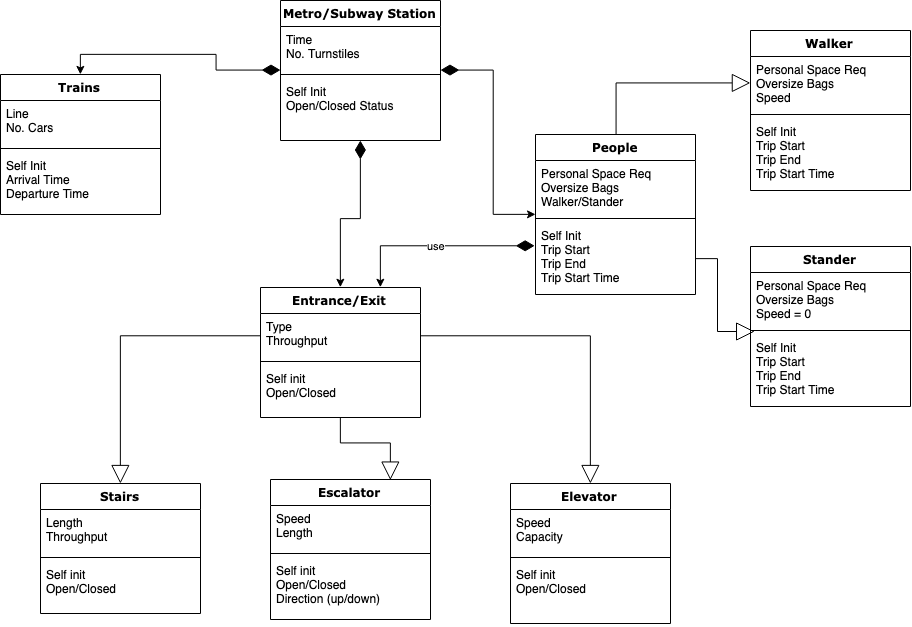

The diagram above was exported from draw.io. Its source (the exported page's mxGraphModel, read from the mxfile embedded in the PNG):
<mxGraphModel dx="1103" dy="729" grid="1" gridSize="10" guides="1" tooltips="1" connect="1" arrows="1" fold="1" page="1" pageScale="1" pageWidth="1100" pageHeight="850" background="#ffffff" math="0" shadow="0">
  <root>
    <mxCell id="0" />
    <mxCell id="1" parent="0" />
    <mxCell id="a7tneC-UODdX8NhzMH0K-49" style="edgeStyle=orthogonalEdgeStyle;rounded=0;orthogonalLoop=1;jettySize=auto;html=1;entryX=0.5;entryY=0;entryDx=0;entryDy=0;startArrow=diamondThin;startFill=1;startSize=16;" edge="1" parent="1" source="78961159f06e98e8-17" target="a7tneC-UODdX8NhzMH0K-16">
      <mxGeometry relative="1" as="geometry" />
    </mxCell>
    <mxCell id="a7tneC-UODdX8NhzMH0K-50" style="edgeStyle=orthogonalEdgeStyle;rounded=0;orthogonalLoop=1;jettySize=auto;html=1;startArrow=diamondThin;startFill=1;startSize=16;" edge="1" parent="1" source="78961159f06e98e8-17" target="a7tneC-UODdX8NhzMH0K-20">
      <mxGeometry relative="1" as="geometry" />
    </mxCell>
    <mxCell id="a7tneC-UODdX8NhzMH0K-51" style="edgeStyle=orthogonalEdgeStyle;rounded=0;orthogonalLoop=1;jettySize=auto;html=1;entryX=0.5;entryY=0;entryDx=0;entryDy=0;startArrow=diamondThin;startFill=1;startSize=16;" edge="1" parent="1" source="78961159f06e98e8-17" target="a7tneC-UODdX8NhzMH0K-25">
      <mxGeometry relative="1" as="geometry" />
    </mxCell>
    <mxCell id="78961159f06e98e8-17" value="Metro/Subway Station" style="swimlane;html=1;fontStyle=1;align=center;verticalAlign=top;childLayout=stackLayout;horizontal=1;startSize=26;horizontalStack=0;resizeParent=1;resizeLast=0;collapsible=1;marginBottom=0;swimlaneFillColor=#ffffff;rounded=0;shadow=0;comic=0;labelBackgroundColor=none;strokeColor=#000000;strokeWidth=1;fillColor=none;fontFamily=Verdana;fontSize=12;fontColor=#000000;" parent="1" vertex="1">
      <mxGeometry x="420" y="40" width="160" height="140" as="geometry" />
    </mxCell>
    <mxCell id="78961159f06e98e8-24" value="Time&lt;br&gt;No. Turnstiles&lt;br&gt;" style="text;html=1;strokeColor=none;fillColor=none;align=left;verticalAlign=top;spacingLeft=4;spacingRight=4;whiteSpace=wrap;overflow=hidden;rotatable=0;points=[[0,0.5],[1,0.5]];portConstraint=eastwest;" parent="78961159f06e98e8-17" vertex="1">
      <mxGeometry y="26" width="160" height="44" as="geometry" />
    </mxCell>
    <mxCell id="78961159f06e98e8-19" value="" style="line;html=1;strokeWidth=1;fillColor=none;align=left;verticalAlign=middle;spacingTop=-1;spacingLeft=3;spacingRight=3;rotatable=0;labelPosition=right;points=[];portConstraint=eastwest;" parent="78961159f06e98e8-17" vertex="1">
      <mxGeometry y="70" width="160" height="8" as="geometry" />
    </mxCell>
    <mxCell id="78961159f06e98e8-27" value="Self Init&lt;br&gt;Open/Closed Status" style="text;html=1;strokeColor=none;fillColor=none;align=left;verticalAlign=top;spacingLeft=4;spacingRight=4;whiteSpace=wrap;overflow=hidden;rotatable=0;points=[[0,0.5],[1,0.5]];portConstraint=eastwest;" parent="78961159f06e98e8-17" vertex="1">
      <mxGeometry y="78" width="160" height="50" as="geometry" />
    </mxCell>
    <mxCell id="a7tneC-UODdX8NhzMH0K-16" value="Trains" style="swimlane;html=1;fontStyle=1;align=center;verticalAlign=top;childLayout=stackLayout;horizontal=1;startSize=26;horizontalStack=0;resizeParent=1;resizeLast=0;collapsible=1;marginBottom=0;swimlaneFillColor=#ffffff;rounded=0;shadow=0;comic=0;labelBackgroundColor=none;strokeColor=#000000;strokeWidth=1;fillColor=none;fontFamily=Verdana;fontSize=12;fontColor=#000000;" vertex="1" parent="1">
      <mxGeometry x="140" y="114" width="160" height="140" as="geometry" />
    </mxCell>
    <mxCell id="a7tneC-UODdX8NhzMH0K-17" value="Line&lt;br&gt;No. Cars" style="text;html=1;strokeColor=none;fillColor=none;align=left;verticalAlign=top;spacingLeft=4;spacingRight=4;whiteSpace=wrap;overflow=hidden;rotatable=0;points=[[0,0.5],[1,0.5]];portConstraint=eastwest;" vertex="1" parent="a7tneC-UODdX8NhzMH0K-16">
      <mxGeometry y="26" width="160" height="44" as="geometry" />
    </mxCell>
    <mxCell id="a7tneC-UODdX8NhzMH0K-18" value="" style="line;html=1;strokeWidth=1;fillColor=none;align=left;verticalAlign=middle;spacingTop=-1;spacingLeft=3;spacingRight=3;rotatable=0;labelPosition=right;points=[];portConstraint=eastwest;" vertex="1" parent="a7tneC-UODdX8NhzMH0K-16">
      <mxGeometry y="70" width="160" height="8" as="geometry" />
    </mxCell>
    <mxCell id="a7tneC-UODdX8NhzMH0K-19" value="Self Init&lt;br&gt;Arrival Time&lt;br&gt;Departure Time" style="text;html=1;strokeColor=none;fillColor=none;align=left;verticalAlign=top;spacingLeft=4;spacingRight=4;whiteSpace=wrap;overflow=hidden;rotatable=0;points=[[0,0.5],[1,0.5]];portConstraint=eastwest;" vertex="1" parent="a7tneC-UODdX8NhzMH0K-16">
      <mxGeometry y="78" width="160" height="50" as="geometry" />
    </mxCell>
    <mxCell id="a7tneC-UODdX8NhzMH0K-55" style="edgeStyle=orthogonalEdgeStyle;rounded=0;orthogonalLoop=1;jettySize=auto;html=1;entryX=0;entryY=0.5;entryDx=0;entryDy=0;startArrow=none;startFill=0;startSize=16;endArrow=block;endFill=0;endSize=16;" edge="1" parent="1" source="a7tneC-UODdX8NhzMH0K-20" target="a7tneC-UODdX8NhzMH0K-30">
      <mxGeometry relative="1" as="geometry" />
    </mxCell>
    <mxCell id="a7tneC-UODdX8NhzMH0K-57" value="use" style="edgeStyle=orthogonalEdgeStyle;rounded=0;orthogonalLoop=1;jettySize=auto;html=1;entryX=0.75;entryY=0;entryDx=0;entryDy=0;startArrow=diamondThin;startFill=1;startSize=16;endArrow=classic;endFill=1;endSize=6;exitX=-0.005;exitY=0.323;exitDx=0;exitDy=0;exitPerimeter=0;" edge="1" parent="1" source="a7tneC-UODdX8NhzMH0K-23" target="a7tneC-UODdX8NhzMH0K-25">
      <mxGeometry relative="1" as="geometry" />
    </mxCell>
    <mxCell id="a7tneC-UODdX8NhzMH0K-20" value="People" style="swimlane;html=1;fontStyle=1;align=center;verticalAlign=top;childLayout=stackLayout;horizontal=1;startSize=26;horizontalStack=0;resizeParent=1;resizeLast=0;collapsible=1;marginBottom=0;swimlaneFillColor=#ffffff;rounded=0;shadow=0;comic=0;labelBackgroundColor=none;strokeColor=#000000;strokeWidth=1;fillColor=none;fontFamily=Verdana;fontSize=12;fontColor=#000000;" vertex="1" parent="1">
      <mxGeometry x="675" y="174" width="160" height="160" as="geometry" />
    </mxCell>
    <mxCell id="a7tneC-UODdX8NhzMH0K-21" value="Personal Space Req&lt;br&gt;Oversize Bags&lt;br&gt;Walker/Stander" style="text;html=1;strokeColor=none;fillColor=none;align=left;verticalAlign=top;spacingLeft=4;spacingRight=4;whiteSpace=wrap;overflow=hidden;rotatable=0;points=[[0,0.5],[1,0.5]];portConstraint=eastwest;" vertex="1" parent="a7tneC-UODdX8NhzMH0K-20">
      <mxGeometry y="26" width="160" height="54" as="geometry" />
    </mxCell>
    <mxCell id="a7tneC-UODdX8NhzMH0K-22" value="" style="line;html=1;strokeWidth=1;fillColor=none;align=left;verticalAlign=middle;spacingTop=-1;spacingLeft=3;spacingRight=3;rotatable=0;labelPosition=right;points=[];portConstraint=eastwest;" vertex="1" parent="a7tneC-UODdX8NhzMH0K-20">
      <mxGeometry y="80" width="160" height="8" as="geometry" />
    </mxCell>
    <mxCell id="a7tneC-UODdX8NhzMH0K-23" value="Self Init&lt;br&gt;Trip Start&lt;br&gt;Trip End&lt;br&gt;Trip Start Time" style="text;html=1;strokeColor=none;fillColor=none;align=left;verticalAlign=top;spacingLeft=4;spacingRight=4;whiteSpace=wrap;overflow=hidden;rotatable=0;points=[[0,0.5],[1,0.5]];portConstraint=eastwest;" vertex="1" parent="a7tneC-UODdX8NhzMH0K-20">
      <mxGeometry y="88" width="160" height="72" as="geometry" />
    </mxCell>
    <mxCell id="a7tneC-UODdX8NhzMH0K-53" style="edgeStyle=orthogonalEdgeStyle;rounded=0;orthogonalLoop=1;jettySize=auto;html=1;entryX=0.75;entryY=0;entryDx=0;entryDy=0;startArrow=none;startFill=0;startSize=16;endArrow=block;endFill=0;endSize=16;" edge="1" parent="1" source="a7tneC-UODdX8NhzMH0K-25" target="a7tneC-UODdX8NhzMH0K-41">
      <mxGeometry relative="1" as="geometry" />
    </mxCell>
    <mxCell id="a7tneC-UODdX8NhzMH0K-25" value="Entrance/Exit" style="swimlane;html=1;fontStyle=1;align=center;verticalAlign=top;childLayout=stackLayout;horizontal=1;startSize=26;horizontalStack=0;resizeParent=1;resizeLast=0;collapsible=1;marginBottom=0;swimlaneFillColor=#ffffff;rounded=0;shadow=0;comic=0;labelBackgroundColor=none;strokeColor=#000000;strokeWidth=1;fillColor=none;fontFamily=Verdana;fontSize=12;fontColor=#000000;" vertex="1" parent="1">
      <mxGeometry x="400" y="327" width="160" height="130" as="geometry" />
    </mxCell>
    <mxCell id="a7tneC-UODdX8NhzMH0K-26" value="Type&lt;br&gt;Throughput" style="text;html=1;strokeColor=none;fillColor=none;align=left;verticalAlign=top;spacingLeft=4;spacingRight=4;whiteSpace=wrap;overflow=hidden;rotatable=0;points=[[0,0.5],[1,0.5]];portConstraint=eastwest;" vertex="1" parent="a7tneC-UODdX8NhzMH0K-25">
      <mxGeometry y="26" width="160" height="44" as="geometry" />
    </mxCell>
    <mxCell id="a7tneC-UODdX8NhzMH0K-27" value="" style="line;html=1;strokeWidth=1;fillColor=none;align=left;verticalAlign=middle;spacingTop=-1;spacingLeft=3;spacingRight=3;rotatable=0;labelPosition=right;points=[];portConstraint=eastwest;" vertex="1" parent="a7tneC-UODdX8NhzMH0K-25">
      <mxGeometry y="70" width="160" height="8" as="geometry" />
    </mxCell>
    <mxCell id="a7tneC-UODdX8NhzMH0K-28" value="Self init&lt;br&gt;Open/Closed" style="text;html=1;strokeColor=none;fillColor=none;align=left;verticalAlign=top;spacingLeft=4;spacingRight=4;whiteSpace=wrap;overflow=hidden;rotatable=0;points=[[0,0.5],[1,0.5]];portConstraint=eastwest;" vertex="1" parent="a7tneC-UODdX8NhzMH0K-25">
      <mxGeometry y="78" width="160" height="52" as="geometry" />
    </mxCell>
    <mxCell id="a7tneC-UODdX8NhzMH0K-29" value="Walker" style="swimlane;html=1;fontStyle=1;align=center;verticalAlign=top;childLayout=stackLayout;horizontal=1;startSize=26;horizontalStack=0;resizeParent=1;resizeLast=0;collapsible=1;marginBottom=0;swimlaneFillColor=#ffffff;rounded=0;shadow=0;comic=0;labelBackgroundColor=none;strokeColor=#000000;strokeWidth=1;fillColor=none;fontFamily=Verdana;fontSize=12;fontColor=#000000;" vertex="1" parent="1">
      <mxGeometry x="890" y="70" width="160" height="160" as="geometry" />
    </mxCell>
    <mxCell id="a7tneC-UODdX8NhzMH0K-30" value="Personal Space Req&lt;br&gt;Oversize Bags&lt;br&gt;Speed" style="text;html=1;strokeColor=none;fillColor=none;align=left;verticalAlign=top;spacingLeft=4;spacingRight=4;whiteSpace=wrap;overflow=hidden;rotatable=0;points=[[0,0.5],[1,0.5]];portConstraint=eastwest;" vertex="1" parent="a7tneC-UODdX8NhzMH0K-29">
      <mxGeometry y="26" width="160" height="54" as="geometry" />
    </mxCell>
    <mxCell id="a7tneC-UODdX8NhzMH0K-31" value="" style="line;html=1;strokeWidth=1;fillColor=none;align=left;verticalAlign=middle;spacingTop=-1;spacingLeft=3;spacingRight=3;rotatable=0;labelPosition=right;points=[];portConstraint=eastwest;" vertex="1" parent="a7tneC-UODdX8NhzMH0K-29">
      <mxGeometry y="80" width="160" height="8" as="geometry" />
    </mxCell>
    <mxCell id="a7tneC-UODdX8NhzMH0K-32" value="Self Init&lt;br&gt;Trip Start&lt;br&gt;Trip End&lt;br&gt;Trip Start Time" style="text;html=1;strokeColor=none;fillColor=none;align=left;verticalAlign=top;spacingLeft=4;spacingRight=4;whiteSpace=wrap;overflow=hidden;rotatable=0;points=[[0,0.5],[1,0.5]];portConstraint=eastwest;" vertex="1" parent="a7tneC-UODdX8NhzMH0K-29">
      <mxGeometry y="88" width="160" height="72" as="geometry" />
    </mxCell>
    <mxCell id="a7tneC-UODdX8NhzMH0K-33" value="Stander" style="swimlane;html=1;fontStyle=1;align=center;verticalAlign=top;childLayout=stackLayout;horizontal=1;startSize=26;horizontalStack=0;resizeParent=1;resizeLast=0;collapsible=1;marginBottom=0;swimlaneFillColor=#ffffff;rounded=0;shadow=0;comic=0;labelBackgroundColor=none;strokeColor=#000000;strokeWidth=1;fillColor=none;fontFamily=Verdana;fontSize=12;fontColor=#000000;" vertex="1" parent="1">
      <mxGeometry x="890" y="286" width="160" height="160" as="geometry" />
    </mxCell>
    <mxCell id="a7tneC-UODdX8NhzMH0K-34" value="Personal Space Req&lt;br&gt;Oversize Bags&lt;br&gt;Speed = 0" style="text;html=1;strokeColor=none;fillColor=none;align=left;verticalAlign=top;spacingLeft=4;spacingRight=4;whiteSpace=wrap;overflow=hidden;rotatable=0;points=[[0,0.5],[1,0.5]];portConstraint=eastwest;" vertex="1" parent="a7tneC-UODdX8NhzMH0K-33">
      <mxGeometry y="26" width="160" height="54" as="geometry" />
    </mxCell>
    <mxCell id="a7tneC-UODdX8NhzMH0K-35" value="" style="line;html=1;strokeWidth=1;fillColor=none;align=left;verticalAlign=middle;spacingTop=-1;spacingLeft=3;spacingRight=3;rotatable=0;labelPosition=right;points=[];portConstraint=eastwest;" vertex="1" parent="a7tneC-UODdX8NhzMH0K-33">
      <mxGeometry y="80" width="160" height="8" as="geometry" />
    </mxCell>
    <mxCell id="a7tneC-UODdX8NhzMH0K-36" value="Self Init&lt;br&gt;Trip Start&lt;br&gt;Trip End&lt;br&gt;Trip Start Time" style="text;html=1;strokeColor=none;fillColor=none;align=left;verticalAlign=top;spacingLeft=4;spacingRight=4;whiteSpace=wrap;overflow=hidden;rotatable=0;points=[[0,0.5],[1,0.5]];portConstraint=eastwest;" vertex="1" parent="a7tneC-UODdX8NhzMH0K-33">
      <mxGeometry y="88" width="160" height="72" as="geometry" />
    </mxCell>
    <mxCell id="a7tneC-UODdX8NhzMH0K-37" value="Stairs" style="swimlane;html=1;fontStyle=1;align=center;verticalAlign=top;childLayout=stackLayout;horizontal=1;startSize=26;horizontalStack=0;resizeParent=1;resizeLast=0;collapsible=1;marginBottom=0;swimlaneFillColor=#ffffff;rounded=0;shadow=0;comic=0;labelBackgroundColor=none;strokeColor=#000000;strokeWidth=1;fillColor=none;fontFamily=Verdana;fontSize=12;fontColor=#000000;" vertex="1" parent="1">
      <mxGeometry x="180" y="523" width="160" height="130" as="geometry" />
    </mxCell>
    <mxCell id="a7tneC-UODdX8NhzMH0K-38" value="Length&lt;br&gt;Throughput" style="text;html=1;strokeColor=none;fillColor=none;align=left;verticalAlign=top;spacingLeft=4;spacingRight=4;whiteSpace=wrap;overflow=hidden;rotatable=0;points=[[0,0.5],[1,0.5]];portConstraint=eastwest;" vertex="1" parent="a7tneC-UODdX8NhzMH0K-37">
      <mxGeometry y="26" width="160" height="44" as="geometry" />
    </mxCell>
    <mxCell id="a7tneC-UODdX8NhzMH0K-39" value="" style="line;html=1;strokeWidth=1;fillColor=none;align=left;verticalAlign=middle;spacingTop=-1;spacingLeft=3;spacingRight=3;rotatable=0;labelPosition=right;points=[];portConstraint=eastwest;" vertex="1" parent="a7tneC-UODdX8NhzMH0K-37">
      <mxGeometry y="70" width="160" height="8" as="geometry" />
    </mxCell>
    <mxCell id="a7tneC-UODdX8NhzMH0K-40" value="Self init&lt;br&gt;Open/Closed" style="text;html=1;strokeColor=none;fillColor=none;align=left;verticalAlign=top;spacingLeft=4;spacingRight=4;whiteSpace=wrap;overflow=hidden;rotatable=0;points=[[0,0.5],[1,0.5]];portConstraint=eastwest;" vertex="1" parent="a7tneC-UODdX8NhzMH0K-37">
      <mxGeometry y="78" width="160" height="52" as="geometry" />
    </mxCell>
    <mxCell id="a7tneC-UODdX8NhzMH0K-41" value="Escalator" style="swimlane;html=1;fontStyle=1;align=center;verticalAlign=top;childLayout=stackLayout;horizontal=1;startSize=26;horizontalStack=0;resizeParent=1;resizeLast=0;collapsible=1;marginBottom=0;swimlaneFillColor=#ffffff;rounded=0;shadow=0;comic=0;labelBackgroundColor=none;strokeColor=#000000;strokeWidth=1;fillColor=none;fontFamily=Verdana;fontSize=12;fontColor=#000000;" vertex="1" parent="1">
      <mxGeometry x="410" y="519" width="160" height="140" as="geometry" />
    </mxCell>
    <mxCell id="a7tneC-UODdX8NhzMH0K-42" value="Speed&lt;br&gt;Length" style="text;html=1;strokeColor=none;fillColor=none;align=left;verticalAlign=top;spacingLeft=4;spacingRight=4;whiteSpace=wrap;overflow=hidden;rotatable=0;points=[[0,0.5],[1,0.5]];portConstraint=eastwest;" vertex="1" parent="a7tneC-UODdX8NhzMH0K-41">
      <mxGeometry y="26" width="160" height="44" as="geometry" />
    </mxCell>
    <mxCell id="a7tneC-UODdX8NhzMH0K-43" value="" style="line;html=1;strokeWidth=1;fillColor=none;align=left;verticalAlign=middle;spacingTop=-1;spacingLeft=3;spacingRight=3;rotatable=0;labelPosition=right;points=[];portConstraint=eastwest;" vertex="1" parent="a7tneC-UODdX8NhzMH0K-41">
      <mxGeometry y="70" width="160" height="8" as="geometry" />
    </mxCell>
    <mxCell id="a7tneC-UODdX8NhzMH0K-44" value="Self init&lt;br&gt;Open/Closed&lt;br&gt;Direction (up/down)" style="text;html=1;strokeColor=none;fillColor=none;align=left;verticalAlign=top;spacingLeft=4;spacingRight=4;whiteSpace=wrap;overflow=hidden;rotatable=0;points=[[0,0.5],[1,0.5]];portConstraint=eastwest;" vertex="1" parent="a7tneC-UODdX8NhzMH0K-41">
      <mxGeometry y="78" width="160" height="62" as="geometry" />
    </mxCell>
    <mxCell id="a7tneC-UODdX8NhzMH0K-45" value="Elevator" style="swimlane;html=1;fontStyle=1;align=center;verticalAlign=top;childLayout=stackLayout;horizontal=1;startSize=26;horizontalStack=0;resizeParent=1;resizeLast=0;collapsible=1;marginBottom=0;swimlaneFillColor=#ffffff;rounded=0;shadow=0;comic=0;labelBackgroundColor=none;strokeColor=#000000;strokeWidth=1;fillColor=none;fontFamily=Verdana;fontSize=12;fontColor=#000000;" vertex="1" parent="1">
      <mxGeometry x="650" y="523" width="160" height="140" as="geometry" />
    </mxCell>
    <mxCell id="a7tneC-UODdX8NhzMH0K-46" value="Speed&lt;br&gt;Capacity" style="text;html=1;strokeColor=none;fillColor=none;align=left;verticalAlign=top;spacingLeft=4;spacingRight=4;whiteSpace=wrap;overflow=hidden;rotatable=0;points=[[0,0.5],[1,0.5]];portConstraint=eastwest;" vertex="1" parent="a7tneC-UODdX8NhzMH0K-45">
      <mxGeometry y="26" width="160" height="44" as="geometry" />
    </mxCell>
    <mxCell id="a7tneC-UODdX8NhzMH0K-47" value="" style="line;html=1;strokeWidth=1;fillColor=none;align=left;verticalAlign=middle;spacingTop=-1;spacingLeft=3;spacingRight=3;rotatable=0;labelPosition=right;points=[];portConstraint=eastwest;" vertex="1" parent="a7tneC-UODdX8NhzMH0K-45">
      <mxGeometry y="70" width="160" height="8" as="geometry" />
    </mxCell>
    <mxCell id="a7tneC-UODdX8NhzMH0K-48" value="Self init&lt;br&gt;Open/Closed" style="text;html=1;strokeColor=none;fillColor=none;align=left;verticalAlign=top;spacingLeft=4;spacingRight=4;whiteSpace=wrap;overflow=hidden;rotatable=0;points=[[0,0.5],[1,0.5]];portConstraint=eastwest;" vertex="1" parent="a7tneC-UODdX8NhzMH0K-45">
      <mxGeometry y="78" width="160" height="62" as="geometry" />
    </mxCell>
    <mxCell id="a7tneC-UODdX8NhzMH0K-52" style="edgeStyle=orthogonalEdgeStyle;rounded=0;orthogonalLoop=1;jettySize=auto;html=1;startArrow=none;startFill=0;startSize=16;endArrow=block;endFill=0;endSize=16;" edge="1" parent="1" source="a7tneC-UODdX8NhzMH0K-26" target="a7tneC-UODdX8NhzMH0K-37">
      <mxGeometry relative="1" as="geometry" />
    </mxCell>
    <mxCell id="a7tneC-UODdX8NhzMH0K-54" style="edgeStyle=orthogonalEdgeStyle;rounded=0;orthogonalLoop=1;jettySize=auto;html=1;startArrow=none;startFill=0;startSize=16;endArrow=block;endFill=0;endSize=16;" edge="1" parent="1" source="a7tneC-UODdX8NhzMH0K-26" target="a7tneC-UODdX8NhzMH0K-45">
      <mxGeometry relative="1" as="geometry" />
    </mxCell>
    <mxCell id="a7tneC-UODdX8NhzMH0K-56" style="edgeStyle=orthogonalEdgeStyle;rounded=0;orthogonalLoop=1;jettySize=auto;html=1;entryX=0.027;entryY=-0.047;entryDx=0;entryDy=0;entryPerimeter=0;startArrow=none;startFill=0;startSize=16;endArrow=block;endFill=0;endSize=16;" edge="1" parent="1" source="a7tneC-UODdX8NhzMH0K-23" target="a7tneC-UODdX8NhzMH0K-36">
      <mxGeometry relative="1" as="geometry" />
    </mxCell>
  </root>
</mxGraphModel>